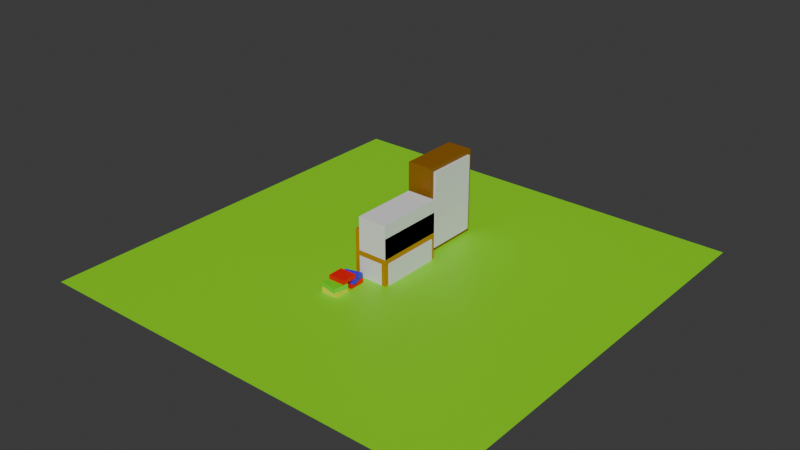 # Source: Researching_Workbench.blend  (saved by Blender 4.2.66; exported with 4.5.12 LTS)
import bpy
from mathutils import Matrix  # noqa: F401  (used for matrix-valued properties, if any)

bpy.ops.wm.read_factory_settings(use_empty=True)
scene = bpy.context.scene
scene.name = 'Scene'

# ---- collections
col_collection = bpy.data.collections.new('Collection'); scene.collection.children.link(col_collection)
col_collection_2 = bpy.data.collections.new('Collection 2'); scene.collection.children.link(col_collection_2)
col_2nd_row = bpy.data.collections.new('2nd Row'); col_collection_2.children.link(col_2nd_row)
col_top_row = bpy.data.collections.new('Top Row'); col_collection_2.children.link(col_top_row)
col_bot_row = bpy.data.collections.new('Bot Row'); col_collection_2.children.link(col_bot_row)
col_desk = bpy.data.collections.new('Desk'); col_collection_2.children.link(col_desk)

# ---- materials (node trees are filled in below, after node groups)
mat_material_005 = bpy.data.materials.new('Material.005')
mat_material_007 = bpy.data.materials.new('Material.007')
mat_material_024 = bpy.data.materials.new('Material.024')
mat_material_016 = bpy.data.materials.new('Material.016')
mat_material_025 = bpy.data.materials.new('Material.025')
mat_material_022 = bpy.data.materials.new('Material.022')
mat_material_021 = bpy.data.materials.new('Material.021')
mat_material_034 = bpy.data.materials.new('Material.034')
mat_material_038 = bpy.data.materials.new('Material.038')
mat_material_010 = bpy.data.materials.new('Material.010')
mat_material_013 = bpy.data.materials.new('Material.013')
mat_material_008 = bpy.data.materials.new('Material.008')
mat_material_012 = bpy.data.materials.new('Material.012')
mat_material_015 = bpy.data.materials.new('Material.015')
mat_material_014 = bpy.data.materials.new('Material.014')
mat_material_018 = bpy.data.materials.new('Material.018')
mat_material_020 = bpy.data.materials.new('Material.020')
mat_material_023 = bpy.data.materials.new('Material.023')
mat_material_047 = bpy.data.materials.new('Material.047')
mat_material_039 = bpy.data.materials.new('Material.039')
mat_material_040 = bpy.data.materials.new('Material.040')
mat_material_035 = bpy.data.materials.new('Material.035')
mat_material_001 = bpy.data.materials.new('Material.001')
mat_material_042 = bpy.data.materials.new('Material.042')
mat_material_045 = bpy.data.materials.new('Material.045')
mat_material_002 = bpy.data.materials.new('Material.002')
mat_material_046 = bpy.data.materials.new('Material.046')

# ---- material node trees
mat_material_005.use_nodes = True; mat_material_005.node_tree.nodes.clear()
_N = mat_material_005.node_tree.nodes; _L = mat_material_005.node_tree.links
n0 = _N.new('ShaderNodeBsdfPrincipled'); n0.name = 'Principled BSDF'; n0.location = (10, 300)
n0.inputs[0].default_value = (0.2637, 0.8006, 0.0, 1.0)
n1 = _N.new('ShaderNodeOutputMaterial'); n1.name = 'Material Output'; n1.location = (300, 300)
_L.new(n0.outputs[0], n1.inputs[0])
n1.is_active_output = True
mat_material_007.use_nodes = True; mat_material_007.node_tree.nodes.clear()
_N = mat_material_007.node_tree.nodes; _L = mat_material_007.node_tree.links
n0 = _N.new('ShaderNodeBsdfPrincipled'); n0.name = 'Principled BSDF'; n0.location = (10, 300)
n0.inputs[0].default_value = (0.2765, 0.1103, 0.0, 1.0)
n1 = _N.new('ShaderNodeOutputMaterial'); n1.name = 'Material Output'; n1.location = (300, 300)
_L.new(n0.outputs[0], n1.inputs[0])
n1.is_active_output = True
mat_material_024.use_nodes = True; mat_material_024.node_tree.nodes.clear()
_N = mat_material_024.node_tree.nodes; _L = mat_material_024.node_tree.links
n0 = _N.new('ShaderNodeBsdfPrincipled'); n0.name = 'Principled BSDF'; n0.location = (10, 300)
n0.inputs[0].default_value = (0.8003, 0.0, 0.0006567, 1.0)
n1 = _N.new('ShaderNodeOutputMaterial'); n1.name = 'Material Output'; n1.location = (300, 300)
_L.new(n0.outputs[0], n1.inputs[0])
n1.is_active_output = True
mat_material_016.use_nodes = True; mat_material_016.node_tree.nodes.clear()
_N = mat_material_016.node_tree.nodes; _L = mat_material_016.node_tree.links
n0 = _N.new('ShaderNodeBsdfPrincipled'); n0.name = 'Principled BSDF'; n0.location = (10, 300)
n0.inputs[0].default_value = (0.1448, 0.8017, 0.0, 1.0)
n1 = _N.new('ShaderNodeOutputMaterial'); n1.name = 'Material Output'; n1.location = (300, 300)
_L.new(n0.outputs[0], n1.inputs[0])
n1.is_active_output = True
mat_material_025.use_nodes = True; mat_material_025.node_tree.nodes.clear()
_N = mat_material_025.node_tree.nodes; _L = mat_material_025.node_tree.links
n0 = _N.new('ShaderNodeBsdfPrincipled'); n0.name = 'Principled BSDF'; n0.location = (10, 300)
n0.inputs[0].default_value = (0.8003, 0.0, 0.0006567, 1.0)
n1 = _N.new('ShaderNodeOutputMaterial'); n1.name = 'Material Output'; n1.location = (300, 300)
_L.new(n0.outputs[0], n1.inputs[0])
n1.is_active_output = True
mat_material_022.use_nodes = True; mat_material_022.node_tree.nodes.clear()
_N = mat_material_022.node_tree.nodes; _L = mat_material_022.node_tree.links
n0 = _N.new('ShaderNodeBsdfPrincipled'); n0.name = 'Principled BSDF'; n0.location = (10, 300)
n0.inputs[0].default_value = (0.8004, 0.7972, 0.0, 1.0)
n1 = _N.new('ShaderNodeOutputMaterial'); n1.name = 'Material Output'; n1.location = (300, 300)
_L.new(n0.outputs[0], n1.inputs[0])
n1.is_active_output = True
mat_material_021.use_nodes = True; mat_material_021.node_tree.nodes.clear()
_N = mat_material_021.node_tree.nodes; _L = mat_material_021.node_tree.links
n0 = _N.new('ShaderNodeBsdfPrincipled'); n0.name = 'Principled BSDF'; n0.location = (10, 300)
n0.inputs[0].default_value = (0.03679, 0.0, 0.8009, 1.0)
n1 = _N.new('ShaderNodeOutputMaterial'); n1.name = 'Material Output'; n1.location = (300, 300)
_L.new(n0.outputs[0], n1.inputs[0])
n1.is_active_output = True
mat_material_034.use_nodes = True; mat_material_034.node_tree.nodes.clear()
_N = mat_material_034.node_tree.nodes; _L = mat_material_034.node_tree.links
n0 = _N.new('ShaderNodeBsdfPrincipled'); n0.name = 'Principled BSDF'; n0.location = (10, 300)
n0.inputs[0].default_value = (0.1448, 0.8017, 0.0, 1.0)
n1 = _N.new('ShaderNodeOutputMaterial'); n1.name = 'Material Output'; n1.location = (300, 300)
_L.new(n0.outputs[0], n1.inputs[0])
n1.is_active_output = True
mat_material_038.use_nodes = True; mat_material_038.node_tree.nodes.clear()
_N = mat_material_038.node_tree.nodes; _L = mat_material_038.node_tree.links
n0 = _N.new('ShaderNodeBsdfPrincipled'); n0.name = 'Principled BSDF'; n0.location = (10, 300)
n0.inputs[0].default_value = (0.8003, 0.0, 0.0006567, 1.0)
n1 = _N.new('ShaderNodeOutputMaterial'); n1.name = 'Material Output'; n1.location = (300, 300)
_L.new(n0.outputs[0], n1.inputs[0])
n1.is_active_output = True
mat_material_010.use_nodes = True; mat_material_010.node_tree.nodes.clear()
_N = mat_material_010.node_tree.nodes; _L = mat_material_010.node_tree.links
n0 = _N.new('ShaderNodeBsdfPrincipled'); n0.name = 'Principled BSDF'; n0.location = (10, 300)
n0.inputs[0].default_value = (0.1448, 0.8017, 0.0, 1.0)
n1 = _N.new('ShaderNodeOutputMaterial'); n1.name = 'Material Output'; n1.location = (300, 300)
_L.new(n0.outputs[0], n1.inputs[0])
n1.is_active_output = True
mat_material_013.use_nodes = True; mat_material_013.node_tree.nodes.clear()
_N = mat_material_013.node_tree.nodes; _L = mat_material_013.node_tree.links
n0 = _N.new('ShaderNodeBsdfPrincipled'); n0.name = 'Principled BSDF'; n0.location = (10, 300)
n0.inputs[0].default_value = (0.8004, 0.7972, 0.0, 1.0)
n1 = _N.new('ShaderNodeOutputMaterial'); n1.name = 'Material Output'; n1.location = (300, 300)
_L.new(n0.outputs[0], n1.inputs[0])
n1.is_active_output = True
mat_material_008.use_nodes = True; mat_material_008.node_tree.nodes.clear()
_N = mat_material_008.node_tree.nodes; _L = mat_material_008.node_tree.links
n0 = _N.new('ShaderNodeBsdfPrincipled'); n0.name = 'Principled BSDF'; n0.location = (10, 300)
n0.inputs[0].default_value = (0.8003, 0.0, 0.0006567, 1.0)
n1 = _N.new('ShaderNodeOutputMaterial'); n1.name = 'Material Output'; n1.location = (300, 300)
_L.new(n0.outputs[0], n1.inputs[0])
n1.is_active_output = True
mat_material_012.use_nodes = True; mat_material_012.node_tree.nodes.clear()
_N = mat_material_012.node_tree.nodes; _L = mat_material_012.node_tree.links
n0 = _N.new('ShaderNodeBsdfPrincipled'); n0.name = 'Principled BSDF'; n0.location = (10, 300)
n0.inputs[0].default_value = (0.03679, 0.0, 0.8009, 1.0)
n1 = _N.new('ShaderNodeOutputMaterial'); n1.name = 'Material Output'; n1.location = (300, 300)
_L.new(n0.outputs[0], n1.inputs[0])
n1.is_active_output = True
mat_material_015.use_nodes = True; mat_material_015.node_tree.nodes.clear()
_N = mat_material_015.node_tree.nodes; _L = mat_material_015.node_tree.links
n0 = _N.new('ShaderNodeBsdfPrincipled'); n0.name = 'Principled BSDF'; n0.location = (10, 300)
n0.inputs[0].default_value = (0.03679, 0.0, 0.8009, 1.0)
n1 = _N.new('ShaderNodeOutputMaterial'); n1.name = 'Material Output'; n1.location = (300, 300)
_L.new(n0.outputs[0], n1.inputs[0])
n1.is_active_output = True
mat_material_014.use_nodes = True; mat_material_014.node_tree.nodes.clear()
_N = mat_material_014.node_tree.nodes; _L = mat_material_014.node_tree.links
n0 = _N.new('ShaderNodeBsdfPrincipled'); n0.name = 'Principled BSDF'; n0.location = (10, 300)
n0.inputs[0].default_value = (0.8004, 0.7972, 0.0, 1.0)
n1 = _N.new('ShaderNodeOutputMaterial'); n1.name = 'Material Output'; n1.location = (300, 300)
_L.new(n0.outputs[0], n1.inputs[0])
n1.is_active_output = True
mat_material_018.use_nodes = True; mat_material_018.node_tree.nodes.clear()
_N = mat_material_018.node_tree.nodes; _L = mat_material_018.node_tree.links
n0 = _N.new('ShaderNodeBsdfPrincipled'); n0.name = 'Principled BSDF'; n0.location = (10, 300)
n0.inputs[0].default_value = (0.8003, 0.0, 0.0006567, 1.0)
n1 = _N.new('ShaderNodeOutputMaterial'); n1.name = 'Material Output'; n1.location = (300, 300)
_L.new(n0.outputs[0], n1.inputs[0])
n1.is_active_output = True
mat_material_020.use_nodes = True; mat_material_020.node_tree.nodes.clear()
_N = mat_material_020.node_tree.nodes; _L = mat_material_020.node_tree.links
n0 = _N.new('ShaderNodeBsdfPrincipled'); n0.name = 'Principled BSDF'; n0.location = (10, 300)
n0.inputs[0].default_value = (0.1448, 0.8017, 0.0, 1.0)
n1 = _N.new('ShaderNodeOutputMaterial'); n1.name = 'Material Output'; n1.location = (300, 300)
_L.new(n0.outputs[0], n1.inputs[0])
n1.is_active_output = True
mat_material_023.use_nodes = True; mat_material_023.node_tree.nodes.clear()
_N = mat_material_023.node_tree.nodes; _L = mat_material_023.node_tree.links
n0 = _N.new('ShaderNodeBsdfPrincipled'); n0.name = 'Principled BSDF'; n0.location = (10, 300)
n0.inputs[0].default_value = (0.8003, 0.0, 0.0006567, 1.0)
n1 = _N.new('ShaderNodeOutputMaterial'); n1.name = 'Material Output'; n1.location = (300, 300)
_L.new(n0.outputs[0], n1.inputs[0])
n1.is_active_output = True
mat_material_047.use_nodes = True; mat_material_047.node_tree.nodes.clear()
_N = mat_material_047.node_tree.nodes; _L = mat_material_047.node_tree.links
n0 = _N.new('ShaderNodeBsdfPrincipled'); n0.name = 'Principled BSDF'; n0.location = (10, 300)
n0.inputs[0].default_value = (0.505, 0.2353, 0.0, 1.0)
n1 = _N.new('ShaderNodeOutputMaterial'); n1.name = 'Material Output'; n1.location = (300, 300)
_L.new(n0.outputs[0], n1.inputs[0])
n1.is_active_output = True
mat_material_039.use_nodes = True; mat_material_039.node_tree.nodes.clear()
_N = mat_material_039.node_tree.nodes; _L = mat_material_039.node_tree.links
n0 = _N.new('ShaderNodeBsdfPrincipled'); n0.name = 'Principled BSDF'; n0.location = (10, 300)
n0.inputs[0].default_value = (0.0, 0.4311, 0.8007, 1.0)
n1 = _N.new('ShaderNodeOutputMaterial'); n1.name = 'Material Output'; n1.location = (300, 300)
_L.new(n0.outputs[0], n1.inputs[0])
n1.is_active_output = True
mat_material_040.use_nodes = True; mat_material_040.node_tree.nodes.clear()
_N = mat_material_040.node_tree.nodes; _L = mat_material_040.node_tree.links
n0 = _N.new('ShaderNodeBsdfPrincipled'); n0.name = 'Principled BSDF'; n0.location = (10, 300)
n0.inputs[0].default_value = (0.03679, 0.0, 0.8009, 1.0)
n1 = _N.new('ShaderNodeOutputMaterial'); n1.name = 'Material Output'; n1.location = (300, 300)
_L.new(n0.outputs[0], n1.inputs[0])
n1.is_active_output = True
mat_material_035.use_nodes = True; mat_material_035.node_tree.nodes.clear()
_N = mat_material_035.node_tree.nodes; _L = mat_material_035.node_tree.links
n0 = _N.new('ShaderNodeBsdfPrincipled'); n0.name = 'Principled BSDF'; n0.location = (10, 300)
n0.inputs[0].default_value = (0.8003, 0.0, 0.0006567, 1.0)
n1 = _N.new('ShaderNodeOutputMaterial'); n1.name = 'Material Output'; n1.location = (300, 300)
_L.new(n0.outputs[0], n1.inputs[0])
n1.is_active_output = True
mat_material_001.use_nodes = True; mat_material_001.node_tree.nodes.clear()
_N = mat_material_001.node_tree.nodes; _L = mat_material_001.node_tree.links
n0 = _N.new('ShaderNodeBsdfPrincipled'); n0.name = 'Principled BSDF'; n0.location = (10, 300)
n0.inputs[0].default_value = (0.03666, 0.01898, 0.00858, 1.0)
n1 = _N.new('ShaderNodeOutputMaterial'); n1.name = 'Material Output'; n1.location = (300, 300)
_L.new(n0.outputs[0], n1.inputs[0])
n1.is_active_output = True
mat_material_042.use_nodes = True; mat_material_042.node_tree.nodes.clear()
_N = mat_material_042.node_tree.nodes; _L = mat_material_042.node_tree.links
n0 = _N.new('ShaderNodeBsdfPrincipled'); n0.name = 'Principled BSDF'; n0.location = (10, 300)
n0.inputs[0].default_value = (0.2765, 0.1103, 0.0, 1.0)
n1 = _N.new('ShaderNodeOutputMaterial'); n1.name = 'Material Output'; n1.location = (300, 300)
_L.new(n0.outputs[0], n1.inputs[0])
n1.is_active_output = True
mat_material_045.use_nodes = True; mat_material_045.node_tree.nodes.clear()
_N = mat_material_045.node_tree.nodes; _L = mat_material_045.node_tree.links
n0 = _N.new('ShaderNodeBsdfPrincipled'); n0.name = 'Principled BSDF'; n0.location = (10, 300)
n0.inputs[0].default_value = (0.03666, 0.01898, 0.00858, 1.0)
n1 = _N.new('ShaderNodeOutputMaterial'); n1.name = 'Material Output'; n1.location = (300, 300)
_L.new(n0.outputs[0], n1.inputs[0])
n1.is_active_output = True
mat_material_002.use_nodes = True; mat_material_002.node_tree.nodes.clear()
_N = mat_material_002.node_tree.nodes; _L = mat_material_002.node_tree.links
n0 = _N.new('ShaderNodeBsdfPrincipled'); n0.name = 'Principled BSDF'; n0.location = (10, 300)
n0.inputs[0].default_value = (0.8013, 0.7397, 0.4018, 1.0)
n1 = _N.new('ShaderNodeOutputMaterial'); n1.name = 'Material Output'; n1.location = (300, 300)
_L.new(n0.outputs[0], n1.inputs[0])
n1.is_active_output = True
mat_material_046.use_nodes = True; mat_material_046.node_tree.nodes.clear()
_N = mat_material_046.node_tree.nodes; _L = mat_material_046.node_tree.links
n0 = _N.new('ShaderNodeBsdfPrincipled'); n0.name = 'Principled BSDF'; n0.location = (10, 300)
n0.inputs[0].default_value = (0.03666, 0.01898, 0.00858, 1.0)
n1 = _N.new('ShaderNodeOutputMaterial'); n1.name = 'Material Output'; n1.location = (300, 300)
_L.new(n0.outputs[0], n1.inputs[0])
n1.is_active_output = True

# ---- world
world_world = bpy.data.worlds.new('World'); scene.world = world_world
world_world.use_nodes = True; world_world.node_tree.nodes.clear()
_N = world_world.node_tree.nodes; _L = world_world.node_tree.links
n0 = _N.new('ShaderNodeOutputWorld'); n0.name = 'World Output'; n0.location = (300, 300)
n1 = _N.new('ShaderNodeBackground'); n1.name = 'Background'; n1.location = (10, 300)
n1.inputs[0].default_value = (0.05088, 0.05088, 0.05088, 1.0)
_L.new(n1.outputs[0], n0.inputs[0])
n0.is_active_output = True
world_world.color = (0.05088, 0.05088, 0.05088)
world_world.sun_shadow_jitter_overblur = 0.0

# ---- meshes
me_plane = bpy.data.meshes.new('Plane')
me_plane.from_pydata([(-1.0, -1.0, 0.0), (1.0, -1.0, 0.0), (-1.0, 1.0, 0.0), (1.0, 1.0, 0.0)], [], [(0, 1, 3, 2)])
_uv = me_plane.uv_layers.new(name='UVMap')
_uv.uv.foreach_set('vector', [0.0, 0.0, 1.0, 0.0, 1.0, 1.0, 0.0, 1.0])
me_plane.materials.append(mat_material_005)
me_plane.update()
me_cube_005 = bpy.data.meshes.new('Cube.005')
me_cube_005.from_pydata([(-1.0, -1.0, -1.0), (-1.0, -1.0, 1.0), (-1.0, 1.0, -1.0), (-1.0, 1.0, 1.0), (1.0, -1.0, -1.0), (1.0, -1.0, 1.0), (1.0, 1.0, -1.0), (1.0, 1.0, 1.0)], [], [(0, 1, 3, 2), (2, 3, 7, 6), (6, 7, 5, 4), (4, 5, 1, 0), (2, 6, 4, 0), (7, 3, 1, 5)])
_uv = me_cube_005.uv_layers.new(name='UVMap')
_uv.uv.foreach_set('vector', [0.375, 0.0, 0.625, 0.0, 0.625, 0.25, 0.375, 0.25, 0.375, 0.25, 0.625, 0.25, 0.625, 0.5, 0.375, 0.5, 0.375, 0.5, 0.625, 0.5, 0.625, 0.75, 0.375, 0.75, 0.375, 0.75, 0.625, 0.75, 0.625, 1.0, 0.375, 1.0, 0.125, 0.5, 0.375, 0.5, 0.375, 0.75, 0.125, 0.75, 0.625, 0.5, 0.875, 0.5, 0.875, 0.75, 0.625, 0.75])
me_cube_005.materials.append(mat_material_007)
me_cube_005.update()
me_cube_011 = bpy.data.meshes.new('Cube.011')
me_cube_011.from_pydata([(-1.0, -1.0, -1.0), (-1.0, -1.0, 1.0), (-1.0, 1.0, -1.0), (-1.0, 1.0, 1.0), (1.0, -1.0, -1.0), (1.0, -1.0, 1.0), (1.0, 1.0, -1.0), (1.0, 1.0, 1.0)], [], [(0, 1, 3, 2), (2, 3, 7, 6), (6, 7, 5, 4), (4, 5, 1, 0), (2, 6, 4, 0), (7, 3, 1, 5)])
_uv = me_cube_011.uv_layers.new(name='UVMap')
_uv.uv.foreach_set('vector', [0.375, 0.0, 0.625, 0.0, 0.625, 0.25, 0.375, 0.25, 0.375, 0.25, 0.625, 0.25, 0.625, 0.5, 0.375, 0.5, 0.375, 0.5, 0.625, 0.5, 0.625, 0.75, 0.375, 0.75, 0.375, 0.75, 0.625, 0.75, 0.625, 1.0, 0.375, 1.0, 0.125, 0.5, 0.375, 0.5, 0.375, 0.75, 0.125, 0.75, 0.625, 0.5, 0.875, 0.5, 0.875, 0.75, 0.625, 0.75])
me_cube_011.update()
me_cube_016 = bpy.data.meshes.new('Cube.016')
me_cube_016.from_pydata([(-1.0, -1.0, -1.0), (-1.0, -1.0, 1.0), (-1.0, 1.0, -1.0), (-1.0, 1.0, 1.0), (1.0, -1.0, -1.0), (1.0, -1.0, 1.0), (1.0, 1.0, -1.0), (1.0, 1.0, 1.0)], [], [(0, 1, 3, 2), (2, 3, 7, 6), (6, 7, 5, 4), (4, 5, 1, 0), (2, 6, 4, 0), (7, 3, 1, 5)])
_uv = me_cube_016.uv_layers.new(name='UVMap')
_uv.uv.foreach_set('vector', [0.375, 0.0, 0.625, 0.0, 0.625, 0.25, 0.375, 0.25, 0.375, 0.25, 0.625, 0.25, 0.625, 0.5, 0.375, 0.5, 0.375, 0.5, 0.625, 0.5, 0.625, 0.75, 0.375, 0.75, 0.375, 0.75, 0.625, 0.75, 0.625, 1.0, 0.375, 1.0, 0.125, 0.5, 0.375, 0.5, 0.375, 0.75, 0.125, 0.75, 0.625, 0.5, 0.875, 0.5, 0.875, 0.75, 0.625, 0.75])
me_cube_016.materials.append(mat_material_007)
me_cube_016.update()
me_cube_068 = bpy.data.meshes.new('Cube.068')
me_cube_068.from_pydata([(-1.0, -1.0, -1.0), (-1.0, -1.0, 1.0), (-1.0, 1.0, -1.0), (-1.0, 1.0, 1.0), (1.0, -1.0, -1.0), (1.0, -1.0, 1.0), (1.0, 1.0, -1.0), (1.0, 1.0, 1.0)], [], [(0, 1, 3, 2), (2, 3, 7, 6), (6, 7, 5, 4), (4, 5, 1, 0), (2, 6, 4, 0), (7, 3, 1, 5)])
_uv = me_cube_068.uv_layers.new(name='UVMap')
_uv.uv.foreach_set('vector', [0.375, 0.0, 0.625, 0.0, 0.625, 0.25, 0.375, 0.25, 0.375, 0.25, 0.625, 0.25, 0.625, 0.5, 0.375, 0.5, 0.375, 0.5, 0.625, 0.5, 0.625, 0.75, 0.375, 0.75, 0.375, 0.75, 0.625, 0.75, 0.625, 1.0, 0.375, 1.0, 0.125, 0.5, 0.375, 0.5, 0.375, 0.75, 0.125, 0.75, 0.625, 0.5, 0.875, 0.5, 0.875, 0.75, 0.625, 0.75])
me_cube_068.materials.append(mat_material_024)
me_cube_068.update()
me_cube_069 = bpy.data.meshes.new('Cube.069')
me_cube_069.from_pydata([(-1.0, -1.0, -1.0), (-1.0, -1.0, 1.0), (-1.0, 1.0, -1.0), (-1.0, 1.0, 1.0), (1.0, -1.0, -1.0), (1.0, -1.0, 1.0), (1.0, 1.0, -1.0), (1.0, 1.0, 1.0)], [], [(0, 1, 3, 2), (2, 3, 7, 6), (6, 7, 5, 4), (4, 5, 1, 0), (2, 6, 4, 0), (7, 3, 1, 5)])
_uv = me_cube_069.uv_layers.new(name='UVMap')
_uv.uv.foreach_set('vector', [0.375, 0.0, 0.625, 0.0, 0.625, 0.25, 0.375, 0.25, 0.375, 0.25, 0.625, 0.25, 0.625, 0.5, 0.375, 0.5, 0.375, 0.5, 0.625, 0.5, 0.625, 0.75, 0.375, 0.75, 0.375, 0.75, 0.625, 0.75, 0.625, 1.0, 0.375, 1.0, 0.125, 0.5, 0.375, 0.5, 0.375, 0.75, 0.125, 0.75, 0.625, 0.5, 0.875, 0.5, 0.875, 0.75, 0.625, 0.75])
me_cube_069.materials.append(mat_material_016)
me_cube_069.update()
me_cube_082 = bpy.data.meshes.new('Cube.082')
me_cube_082.from_pydata([(-1.0, -1.0, -1.0), (-1.0, -1.0, 1.0), (-1.0, 1.0, -1.0), (-1.0, 1.0, 1.0), (1.0, -1.0, -1.0), (1.0, -1.0, 1.0), (1.0, 1.0, -1.0), (1.0, 1.0, 1.0)], [], [(0, 1, 3, 2), (2, 3, 7, 6), (6, 7, 5, 4), (4, 5, 1, 0), (2, 6, 4, 0), (7, 3, 1, 5)])
_uv = me_cube_082.uv_layers.new(name='UVMap')
_uv.uv.foreach_set('vector', [0.375, 0.0, 0.625, 0.0, 0.625, 0.25, 0.375, 0.25, 0.375, 0.25, 0.625, 0.25, 0.625, 0.5, 0.375, 0.5, 0.375, 0.5, 0.625, 0.5, 0.625, 0.75, 0.375, 0.75, 0.375, 0.75, 0.625, 0.75, 0.625, 1.0, 0.375, 1.0, 0.125, 0.5, 0.375, 0.5, 0.375, 0.75, 0.125, 0.75, 0.625, 0.5, 0.875, 0.5, 0.875, 0.75, 0.625, 0.75])
me_cube_082.materials.append(mat_material_025)
me_cube_082.update()
me_cube_083 = bpy.data.meshes.new('Cube.083')
me_cube_083.from_pydata([(-1.0, -1.0, -1.0), (-1.0, -1.0, 1.0), (-1.0, 1.0, -1.0), (-1.0, 1.0, 1.0), (1.0, -1.0, -1.0), (1.0, -1.0, 1.0), (1.0, 1.0, -1.0), (1.0, 1.0, 1.0)], [], [(0, 1, 3, 2), (2, 3, 7, 6), (6, 7, 5, 4), (4, 5, 1, 0), (2, 6, 4, 0), (7, 3, 1, 5)])
_uv = me_cube_083.uv_layers.new(name='UVMap')
_uv.uv.foreach_set('vector', [0.375, 0.0, 0.625, 0.0, 0.625, 0.25, 0.375, 0.25, 0.375, 0.25, 0.625, 0.25, 0.625, 0.5, 0.375, 0.5, 0.375, 0.5, 0.625, 0.5, 0.625, 0.75, 0.375, 0.75, 0.375, 0.75, 0.625, 0.75, 0.625, 1.0, 0.375, 1.0, 0.125, 0.5, 0.375, 0.5, 0.375, 0.75, 0.125, 0.75, 0.625, 0.5, 0.875, 0.5, 0.875, 0.75, 0.625, 0.75])
me_cube_083.materials.append(mat_material_022)
me_cube_083.update()
me_cube_084 = bpy.data.meshes.new('Cube.084')
me_cube_084.from_pydata([(-1.0, -1.0, -1.0), (-1.0, -1.0, 1.0), (-1.0, 1.0, -1.0), (-1.0, 1.0, 1.0), (1.0, -1.0, -1.0), (1.0, -1.0, 1.0), (1.0, 1.0, -1.0), (1.0, 1.0, 1.0)], [], [(0, 1, 3, 2), (2, 3, 7, 6), (6, 7, 5, 4), (4, 5, 1, 0), (2, 6, 4, 0), (7, 3, 1, 5)])
_uv = me_cube_084.uv_layers.new(name='UVMap')
_uv.uv.foreach_set('vector', [0.375, 0.0, 0.625, 0.0, 0.625, 0.25, 0.375, 0.25, 0.375, 0.25, 0.625, 0.25, 0.625, 0.5, 0.375, 0.5, 0.375, 0.5, 0.625, 0.5, 0.625, 0.75, 0.375, 0.75, 0.375, 0.75, 0.625, 0.75, 0.625, 1.0, 0.375, 1.0, 0.125, 0.5, 0.375, 0.5, 0.375, 0.75, 0.125, 0.75, 0.625, 0.5, 0.875, 0.5, 0.875, 0.75, 0.625, 0.75])
me_cube_084.materials.append(mat_material_021)
me_cube_084.update()
me_cube_085 = bpy.data.meshes.new('Cube.085')
me_cube_085.from_pydata([(-1.0, -1.0, -1.0), (-1.0, -1.0, 1.0), (-1.0, 1.0, -1.0), (-1.0, 1.0, 1.0), (1.0, -1.0, -1.0), (1.0, -1.0, 1.0), (1.0, 1.0, -1.0), (1.0, 1.0, 1.0)], [], [(0, 1, 3, 2), (2, 3, 7, 6), (6, 7, 5, 4), (4, 5, 1, 0), (2, 6, 4, 0), (7, 3, 1, 5)])
_uv = me_cube_085.uv_layers.new(name='UVMap')
_uv.uv.foreach_set('vector', [0.375, 0.0, 0.625, 0.0, 0.625, 0.25, 0.375, 0.25, 0.375, 0.25, 0.625, 0.25, 0.625, 0.5, 0.375, 0.5, 0.375, 0.5, 0.625, 0.5, 0.625, 0.75, 0.375, 0.75, 0.375, 0.75, 0.625, 0.75, 0.625, 1.0, 0.375, 1.0, 0.125, 0.5, 0.375, 0.5, 0.375, 0.75, 0.125, 0.75, 0.625, 0.5, 0.875, 0.5, 0.875, 0.75, 0.625, 0.75])
me_cube_085.materials.append(mat_material_034)
me_cube_085.update()
me_cube_086 = bpy.data.meshes.new('Cube.086')
me_cube_086.from_pydata([(-1.0, -1.0, -1.0), (-1.0, -1.0, 1.0), (-1.0, 1.0, -1.0), (-1.0, 1.0, 1.0), (1.0, -1.0, -1.0), (1.0, -1.0, 1.0), (1.0, 1.0, -1.0), (1.0, 1.0, 1.0)], [], [(0, 1, 3, 2), (2, 3, 7, 6), (6, 7, 5, 4), (4, 5, 1, 0), (2, 6, 4, 0), (7, 3, 1, 5)])
_uv = me_cube_086.uv_layers.new(name='UVMap')
_uv.uv.foreach_set('vector', [0.375, 0.0, 0.625, 0.0, 0.625, 0.25, 0.375, 0.25, 0.375, 0.25, 0.625, 0.25, 0.625, 0.5, 0.375, 0.5, 0.375, 0.5, 0.625, 0.5, 0.625, 0.75, 0.375, 0.75, 0.375, 0.75, 0.625, 0.75, 0.625, 1.0, 0.375, 1.0, 0.125, 0.5, 0.375, 0.5, 0.375, 0.75, 0.125, 0.75, 0.625, 0.5, 0.875, 0.5, 0.875, 0.75, 0.625, 0.75])
me_cube_086.materials.append(mat_material_038)
me_cube_086.update()
me_cube_053 = bpy.data.meshes.new('Cube.053')
me_cube_053.from_pydata([(-1.0, -1.0, -1.0), (-1.0, -1.0, 1.0), (-1.0, 1.0, -1.0), (-1.0, 1.0, 1.0), (1.0, -1.0, -1.0), (1.0, -1.0, 1.0), (1.0, 1.0, -1.0), (1.0, 1.0, 1.0)], [], [(0, 1, 3, 2), (2, 3, 7, 6), (6, 7, 5, 4), (4, 5, 1, 0), (2, 6, 4, 0), (7, 3, 1, 5)])
_uv = me_cube_053.uv_layers.new(name='UVMap')
_uv.uv.foreach_set('vector', [0.375, 0.0, 0.625, 0.0, 0.625, 0.25, 0.375, 0.25, 0.375, 0.25, 0.625, 0.25, 0.625, 0.5, 0.375, 0.5, 0.375, 0.5, 0.625, 0.5, 0.625, 0.75, 0.375, 0.75, 0.375, 0.75, 0.625, 0.75, 0.625, 1.0, 0.375, 1.0, 0.125, 0.5, 0.375, 0.5, 0.375, 0.75, 0.125, 0.75, 0.625, 0.5, 0.875, 0.5, 0.875, 0.75, 0.625, 0.75])
me_cube_053.materials.append(mat_material_010)
me_cube_053.update()
me_cube_055 = bpy.data.meshes.new('Cube.055')
me_cube_055.from_pydata([(-1.0, -1.0, -1.0), (-1.0, -1.0, 1.0), (-1.0, 1.0, -1.0), (-1.0, 1.0, 1.0), (1.0, -1.0, -1.0), (1.0, -1.0, 1.0), (1.0, 1.0, -1.0), (1.0, 1.0, 1.0)], [], [(0, 1, 3, 2), (2, 3, 7, 6), (6, 7, 5, 4), (4, 5, 1, 0), (2, 6, 4, 0), (7, 3, 1, 5)])
_uv = me_cube_055.uv_layers.new(name='UVMap')
_uv.uv.foreach_set('vector', [0.375, 0.0, 0.625, 0.0, 0.625, 0.25, 0.375, 0.25, 0.375, 0.25, 0.625, 0.25, 0.625, 0.5, 0.375, 0.5, 0.375, 0.5, 0.625, 0.5, 0.625, 0.75, 0.375, 0.75, 0.375, 0.75, 0.625, 0.75, 0.625, 1.0, 0.375, 1.0, 0.125, 0.5, 0.375, 0.5, 0.375, 0.75, 0.125, 0.75, 0.625, 0.5, 0.875, 0.5, 0.875, 0.75, 0.625, 0.75])
me_cube_055.materials.append(mat_material_013)
me_cube_055.update()
me_cube_056 = bpy.data.meshes.new('Cube.056')
me_cube_056.from_pydata([(-1.0, -1.0, -1.0), (-1.0, -1.0, 1.0), (-1.0, 1.0, -1.0), (-1.0, 1.0, 1.0), (1.0, -1.0, -1.0), (1.0, -1.0, 1.0), (1.0, 1.0, -1.0), (1.0, 1.0, 1.0)], [], [(0, 1, 3, 2), (2, 3, 7, 6), (6, 7, 5, 4), (4, 5, 1, 0), (2, 6, 4, 0), (7, 3, 1, 5)])
_uv = me_cube_056.uv_layers.new(name='UVMap')
_uv.uv.foreach_set('vector', [0.375, 0.0, 0.625, 0.0, 0.625, 0.25, 0.375, 0.25, 0.375, 0.25, 0.625, 0.25, 0.625, 0.5, 0.375, 0.5, 0.375, 0.5, 0.625, 0.5, 0.625, 0.75, 0.375, 0.75, 0.375, 0.75, 0.625, 0.75, 0.625, 1.0, 0.375, 1.0, 0.125, 0.5, 0.375, 0.5, 0.375, 0.75, 0.125, 0.75, 0.625, 0.5, 0.875, 0.5, 0.875, 0.75, 0.625, 0.75])
me_cube_056.materials.append(mat_material_008)
me_cube_056.update()
me_cube_057 = bpy.data.meshes.new('Cube.057')
me_cube_057.from_pydata([(-1.0, -1.0, -1.0), (-1.0, -1.0, 1.0), (-1.0, 1.0, -1.0), (-1.0, 1.0, 1.0), (1.0, -1.0, -1.0), (1.0, -1.0, 1.0), (1.0, 1.0, -1.0), (1.0, 1.0, 1.0)], [], [(0, 1, 3, 2), (2, 3, 7, 6), (6, 7, 5, 4), (4, 5, 1, 0), (2, 6, 4, 0), (7, 3, 1, 5)])
_uv = me_cube_057.uv_layers.new(name='UVMap')
_uv.uv.foreach_set('vector', [0.375, 0.0, 0.625, 0.0, 0.625, 0.25, 0.375, 0.25, 0.375, 0.25, 0.625, 0.25, 0.625, 0.5, 0.375, 0.5, 0.375, 0.5, 0.625, 0.5, 0.625, 0.75, 0.375, 0.75, 0.375, 0.75, 0.625, 0.75, 0.625, 1.0, 0.375, 1.0, 0.125, 0.5, 0.375, 0.5, 0.375, 0.75, 0.125, 0.75, 0.625, 0.5, 0.875, 0.5, 0.875, 0.75, 0.625, 0.75])
me_cube_057.materials.append(mat_material_012)
me_cube_057.update()
me_cube_061 = bpy.data.meshes.new('Cube.061')
me_cube_061.from_pydata([(-1.0, -1.0, -1.0), (-1.0, -1.0, 1.0), (-1.0, 1.0, -1.0), (-1.0, 1.0, 1.0), (1.0, -1.0, -1.0), (1.0, -1.0, 1.0), (1.0, 1.0, -1.0), (1.0, 1.0, 1.0)], [], [(0, 1, 3, 2), (2, 3, 7, 6), (6, 7, 5, 4), (4, 5, 1, 0), (2, 6, 4, 0), (7, 3, 1, 5)])
_uv = me_cube_061.uv_layers.new(name='UVMap')
_uv.uv.foreach_set('vector', [0.375, 0.0, 0.625, 0.0, 0.625, 0.25, 0.375, 0.25, 0.375, 0.25, 0.625, 0.25, 0.625, 0.5, 0.375, 0.5, 0.375, 0.5, 0.625, 0.5, 0.625, 0.75, 0.375, 0.75, 0.375, 0.75, 0.625, 0.75, 0.625, 1.0, 0.375, 1.0, 0.125, 0.5, 0.375, 0.5, 0.375, 0.75, 0.125, 0.75, 0.625, 0.5, 0.875, 0.5, 0.875, 0.75, 0.625, 0.75])
me_cube_061.materials.append(mat_material_016)
me_cube_061.update()
me_cube_060 = bpy.data.meshes.new('Cube.060')
me_cube_060.from_pydata([(-1.0, -1.0, -1.0), (-1.0, -1.0, 1.0), (-1.0, 1.0, -1.0), (-1.0, 1.0, 1.0), (1.0, -1.0, -1.0), (1.0, -1.0, 1.0), (1.0, 1.0, -1.0), (1.0, 1.0, 1.0)], [], [(0, 1, 3, 2), (2, 3, 7, 6), (6, 7, 5, 4), (4, 5, 1, 0), (2, 6, 4, 0), (7, 3, 1, 5)])
_uv = me_cube_060.uv_layers.new(name='UVMap')
_uv.uv.foreach_set('vector', [0.375, 0.0, 0.625, 0.0, 0.625, 0.25, 0.375, 0.25, 0.375, 0.25, 0.625, 0.25, 0.625, 0.5, 0.375, 0.5, 0.375, 0.5, 0.625, 0.5, 0.625, 0.75, 0.375, 0.75, 0.375, 0.75, 0.625, 0.75, 0.625, 1.0, 0.375, 1.0, 0.125, 0.5, 0.375, 0.5, 0.375, 0.75, 0.125, 0.75, 0.625, 0.5, 0.875, 0.5, 0.875, 0.75, 0.625, 0.75])
me_cube_060.materials.append(mat_material_015)
me_cube_060.update()
me_cube_059 = bpy.data.meshes.new('Cube.059')
me_cube_059.from_pydata([(-1.0, -1.0, -1.0), (-1.0, -1.0, 1.0), (-1.0, 1.0, -1.0), (-1.0, 1.0, 1.0), (1.0, -1.0, -1.0), (1.0, -1.0, 1.0), (1.0, 1.0, -1.0), (1.0, 1.0, 1.0)], [], [(0, 1, 3, 2), (2, 3, 7, 6), (6, 7, 5, 4), (4, 5, 1, 0), (2, 6, 4, 0), (7, 3, 1, 5)])
_uv = me_cube_059.uv_layers.new(name='UVMap')
_uv.uv.foreach_set('vector', [0.375, 0.0, 0.625, 0.0, 0.625, 0.25, 0.375, 0.25, 0.375, 0.25, 0.625, 0.25, 0.625, 0.5, 0.375, 0.5, 0.375, 0.5, 0.625, 0.5, 0.625, 0.75, 0.375, 0.75, 0.375, 0.75, 0.625, 0.75, 0.625, 1.0, 0.375, 1.0, 0.125, 0.5, 0.375, 0.5, 0.375, 0.75, 0.125, 0.75, 0.625, 0.5, 0.875, 0.5, 0.875, 0.75, 0.625, 0.75])
me_cube_059.materials.append(mat_material_014)
me_cube_059.update()
me_cube_058 = bpy.data.meshes.new('Cube.058')
me_cube_058.from_pydata([(-1.0, -1.0, -1.0), (-1.0, -1.0, 1.0), (-1.0, 1.0, -1.0), (-1.0, 1.0, 1.0), (1.0, -1.0, -1.0), (1.0, -1.0, 1.0), (1.0, 1.0, -1.0), (1.0, 1.0, 1.0)], [], [(0, 1, 3, 2), (2, 3, 7, 6), (6, 7, 5, 4), (4, 5, 1, 0), (2, 6, 4, 0), (7, 3, 1, 5)])
_uv = me_cube_058.uv_layers.new(name='UVMap')
_uv.uv.foreach_set('vector', [0.375, 0.0, 0.625, 0.0, 0.625, 0.25, 0.375, 0.25, 0.375, 0.25, 0.625, 0.25, 0.625, 0.5, 0.375, 0.5, 0.375, 0.5, 0.625, 0.5, 0.625, 0.75, 0.375, 0.75, 0.375, 0.75, 0.625, 0.75, 0.625, 1.0, 0.375, 1.0, 0.125, 0.5, 0.375, 0.5, 0.375, 0.75, 0.125, 0.75, 0.625, 0.5, 0.875, 0.5, 0.875, 0.75, 0.625, 0.75])
me_cube_058.materials.append(mat_material_008)
me_cube_058.update()
me_cube_062 = bpy.data.meshes.new('Cube.062')
me_cube_062.from_pydata([(-1.0, -1.0, -1.0), (-1.0, -1.0, 1.0), (-1.0, 1.0, -1.0), (-1.0, 1.0, 1.0), (1.0, -1.0, -1.0), (1.0, -1.0, 1.0), (1.0, 1.0, -1.0), (1.0, 1.0, 1.0)], [], [(0, 1, 3, 2), (2, 3, 7, 6), (6, 7, 5, 4), (4, 5, 1, 0), (2, 6, 4, 0), (7, 3, 1, 5)])
_uv = me_cube_062.uv_layers.new(name='UVMap')
_uv.uv.foreach_set('vector', [0.375, 0.0, 0.625, 0.0, 0.625, 0.25, 0.375, 0.25, 0.375, 0.25, 0.625, 0.25, 0.625, 0.5, 0.375, 0.5, 0.375, 0.5, 0.625, 0.5, 0.625, 0.75, 0.375, 0.75, 0.375, 0.75, 0.625, 0.75, 0.625, 1.0, 0.375, 1.0, 0.125, 0.5, 0.375, 0.5, 0.375, 0.75, 0.125, 0.75, 0.625, 0.5, 0.875, 0.5, 0.875, 0.75, 0.625, 0.75])
me_cube_062.materials.append(mat_material_018)
me_cube_062.update()
me_cube_064 = bpy.data.meshes.new('Cube.064')
me_cube_064.from_pydata([(-1.0, -1.0, -1.0), (-1.0, -1.0, 1.0), (-1.0, 1.0, -1.0), (-1.0, 1.0, 1.0), (1.0, -1.0, -1.0), (1.0, -1.0, 1.0), (1.0, 1.0, -1.0), (1.0, 1.0, 1.0)], [], [(0, 1, 3, 2), (2, 3, 7, 6), (6, 7, 5, 4), (4, 5, 1, 0), (2, 6, 4, 0), (7, 3, 1, 5)])
_uv = me_cube_064.uv_layers.new(name='UVMap')
_uv.uv.foreach_set('vector', [0.375, 0.0, 0.625, 0.0, 0.625, 0.25, 0.375, 0.25, 0.375, 0.25, 0.625, 0.25, 0.625, 0.5, 0.375, 0.5, 0.375, 0.5, 0.625, 0.5, 0.625, 0.75, 0.375, 0.75, 0.375, 0.75, 0.625, 0.75, 0.625, 1.0, 0.375, 1.0, 0.125, 0.5, 0.375, 0.5, 0.375, 0.75, 0.125, 0.75, 0.625, 0.5, 0.875, 0.5, 0.875, 0.75, 0.625, 0.75])
me_cube_064.materials.append(mat_material_020)
me_cube_064.update()
me_cube_065 = bpy.data.meshes.new('Cube.065')
me_cube_065.from_pydata([(-1.0, -1.0, -1.0), (-1.0, -1.0, 1.0), (-1.0, 1.0, -1.0), (-1.0, 1.0, 1.0), (1.0, -1.0, -1.0), (1.0, -1.0, 1.0), (1.0, 1.0, -1.0), (1.0, 1.0, 1.0)], [], [(0, 1, 3, 2), (2, 3, 7, 6), (6, 7, 5, 4), (4, 5, 1, 0), (2, 6, 4, 0), (7, 3, 1, 5)])
_uv = me_cube_065.uv_layers.new(name='UVMap')
_uv.uv.foreach_set('vector', [0.375, 0.0, 0.625, 0.0, 0.625, 0.25, 0.375, 0.25, 0.375, 0.25, 0.625, 0.25, 0.625, 0.5, 0.375, 0.5, 0.375, 0.5, 0.625, 0.5, 0.625, 0.75, 0.375, 0.75, 0.375, 0.75, 0.625, 0.75, 0.625, 1.0, 0.375, 1.0, 0.125, 0.5, 0.375, 0.5, 0.375, 0.75, 0.125, 0.75, 0.625, 0.5, 0.875, 0.5, 0.875, 0.75, 0.625, 0.75])
me_cube_065.materials.append(mat_material_023)
me_cube_065.update()
me_cube_066 = bpy.data.meshes.new('Cube.066')
me_cube_066.from_pydata([(-1.0, -1.0, -1.0), (-1.0, -1.0, 1.0), (-1.0, 1.0, -1.0), (-1.0, 1.0, 1.0), (1.0, -1.0, -1.0), (1.0, -1.0, 1.0), (1.0, 1.0, -1.0), (1.0, 1.0, 1.0)], [], [(0, 1, 3, 2), (2, 3, 7, 6), (6, 7, 5, 4), (4, 5, 1, 0), (2, 6, 4, 0), (7, 3, 1, 5)])
_uv = me_cube_066.uv_layers.new(name='UVMap')
_uv.uv.foreach_set('vector', [0.375, 0.0, 0.625, 0.0, 0.625, 0.25, 0.375, 0.25, 0.375, 0.25, 0.625, 0.25, 0.625, 0.5, 0.375, 0.5, 0.375, 0.5, 0.625, 0.5, 0.625, 0.75, 0.375, 0.75, 0.375, 0.75, 0.625, 0.75, 0.625, 1.0, 0.375, 1.0, 0.125, 0.5, 0.375, 0.5, 0.375, 0.75, 0.125, 0.75, 0.625, 0.5, 0.875, 0.5, 0.875, 0.75, 0.625, 0.75])
me_cube_066.materials.append(mat_material_022)
me_cube_066.update()
me_cube_067 = bpy.data.meshes.new('Cube.067')
me_cube_067.from_pydata([(-1.0, -1.0, -1.0), (-1.0, -1.0, 1.0), (-1.0, 1.0, -1.0), (-1.0, 1.0, 1.0), (1.0, -1.0, -1.0), (1.0, -1.0, 1.0), (1.0, 1.0, -1.0), (1.0, 1.0, 1.0)], [], [(0, 1, 3, 2), (2, 3, 7, 6), (6, 7, 5, 4), (4, 5, 1, 0), (2, 6, 4, 0), (7, 3, 1, 5)])
_uv = me_cube_067.uv_layers.new(name='UVMap')
_uv.uv.foreach_set('vector', [0.375, 0.0, 0.625, 0.0, 0.625, 0.25, 0.375, 0.25, 0.375, 0.25, 0.625, 0.25, 0.625, 0.5, 0.375, 0.5, 0.375, 0.5, 0.625, 0.5, 0.625, 0.75, 0.375, 0.75, 0.375, 0.75, 0.625, 0.75, 0.625, 1.0, 0.375, 1.0, 0.125, 0.5, 0.375, 0.5, 0.375, 0.75, 0.125, 0.75, 0.625, 0.5, 0.875, 0.5, 0.875, 0.75, 0.625, 0.75])
me_cube_067.materials.append(mat_material_022)
me_cube_067.update()
me_cube_063 = bpy.data.meshes.new('Cube.063')
me_cube_063.from_pydata([(-1.0, -1.0, -1.0), (-1.0, -1.0, 1.0), (-1.0, 1.0, -1.0), (-1.0, 1.0, 1.0), (1.0, -1.0, -1.0), (1.0, -1.0, 1.0), (1.0, 1.0, -1.0), (1.0, 1.0, 1.0)], [], [(0, 1, 3, 2), (2, 3, 7, 6), (6, 7, 5, 4), (4, 5, 1, 0), (2, 6, 4, 0), (7, 3, 1, 5)])
_uv = me_cube_063.uv_layers.new(name='UVMap')
_uv.uv.foreach_set('vector', [0.375, 0.0, 0.625, 0.0, 0.625, 0.25, 0.375, 0.25, 0.375, 0.25, 0.625, 0.25, 0.625, 0.5, 0.375, 0.5, 0.375, 0.5, 0.625, 0.5, 0.625, 0.75, 0.375, 0.75, 0.375, 0.75, 0.625, 0.75, 0.625, 1.0, 0.375, 1.0, 0.125, 0.5, 0.375, 0.5, 0.375, 0.75, 0.125, 0.75, 0.625, 0.5, 0.875, 0.5, 0.875, 0.75, 0.625, 0.75])
me_cube_063.materials.append(mat_material_015)
me_cube_063.update()
me_cube_087 = bpy.data.meshes.new('Cube.087')
me_cube_087.from_pydata([(-1.0, -1.0, -1.0), (-1.0, -1.0, 1.0), (-1.0, 1.0, -1.0), (-1.0, 1.0, 1.0), (1.0, -1.0, -1.0), (1.0, -1.0, 1.0), (1.0, 1.0, -1.0), (1.0, 1.0, 1.0)], [], [(0, 1, 3, 2), (2, 3, 7, 6), (6, 7, 5, 4), (4, 5, 1, 0), (2, 6, 4, 0), (7, 3, 1, 5)])
_uv = me_cube_087.uv_layers.new(name='UVMap')
_uv.uv.foreach_set('vector', [0.375, 0.0, 0.625, 0.0, 0.625, 0.25, 0.375, 0.25, 0.375, 0.25, 0.625, 0.25, 0.625, 0.5, 0.375, 0.5, 0.375, 0.5, 0.625, 0.5, 0.625, 0.75, 0.375, 0.75, 0.375, 0.75, 0.625, 0.75, 0.625, 1.0, 0.375, 1.0, 0.125, 0.5, 0.375, 0.5, 0.375, 0.75, 0.125, 0.75, 0.625, 0.5, 0.875, 0.5, 0.875, 0.75, 0.625, 0.75])
me_cube_087.materials.append(mat_material_047)
me_cube_087.update()
me_cube_088 = bpy.data.meshes.new('Cube.088')
me_cube_088.from_pydata([(-1.0, -1.0, -1.0), (-1.0, -1.0, 1.0), (-1.0, 1.0, -1.0), (-1.0, 1.0, 1.0), (1.0, -1.0, -1.0), (1.0, -1.0, 1.0), (1.0, 1.0, -1.0), (1.0, 1.0, 1.0)], [], [(0, 1, 3, 2), (2, 3, 7, 6), (6, 7, 5, 4), (4, 5, 1, 0), (2, 6, 4, 0), (7, 3, 1, 5)])
_uv = me_cube_088.uv_layers.new(name='UVMap')
_uv.uv.foreach_set('vector', [0.375, 0.0, 0.625, 0.0, 0.625, 0.25, 0.375, 0.25, 0.375, 0.25, 0.625, 0.25, 0.625, 0.5, 0.375, 0.5, 0.375, 0.5, 0.625, 0.5, 0.625, 0.75, 0.375, 0.75, 0.375, 0.75, 0.625, 0.75, 0.625, 1.0, 0.375, 1.0, 0.125, 0.5, 0.375, 0.5, 0.375, 0.75, 0.125, 0.75, 0.625, 0.5, 0.875, 0.5, 0.875, 0.75, 0.625, 0.75])
me_cube_088.update()
me_cube_089 = bpy.data.meshes.new('Cube.089')
me_cube_089.from_pydata([(-1.0, -1.0, -1.0), (-1.0, -1.0, 1.0), (-1.0, 1.0, -1.0), (-1.0, 1.0, 1.0), (1.0, -1.0, -1.0), (1.0, -1.0, 1.0), (1.0, 1.0, -1.0), (1.0, 1.0, 1.0)], [], [(0, 1, 3, 2), (2, 3, 7, 6), (6, 7, 5, 4), (4, 5, 1, 0), (2, 6, 4, 0), (7, 3, 1, 5)])
_uv = me_cube_089.uv_layers.new(name='UVMap')
_uv.uv.foreach_set('vector', [0.375, 0.0, 0.625, 0.0, 0.625, 0.25, 0.375, 0.25, 0.375, 0.25, 0.625, 0.25, 0.625, 0.5, 0.375, 0.5, 0.375, 0.5, 0.625, 0.5, 0.625, 0.75, 0.375, 0.75, 0.375, 0.75, 0.625, 0.75, 0.625, 1.0, 0.375, 1.0, 0.125, 0.5, 0.375, 0.5, 0.375, 0.75, 0.125, 0.75, 0.625, 0.5, 0.875, 0.5, 0.875, 0.75, 0.625, 0.75])
me_cube_089.update()
me_cube_090 = bpy.data.meshes.new('Cube.090')
me_cube_090.from_pydata([(-1.0, -1.0, -1.0), (-1.0, -1.0, 1.0), (-1.0, 1.0, -1.0), (-1.0, 1.0, 1.0), (1.0, -1.0, -1.0), (1.0, -1.0, 1.0), (1.0, 1.0, -1.0), (1.0, 1.0, 1.0)], [], [(0, 1, 3, 2), (2, 3, 7, 6), (6, 7, 5, 4), (4, 5, 1, 0), (2, 6, 4, 0), (7, 3, 1, 5)])
_uv = me_cube_090.uv_layers.new(name='UVMap')
_uv.uv.foreach_set('vector', [0.375, 0.0, 0.625, 0.0, 0.625, 0.25, 0.375, 0.25, 0.375, 0.25, 0.625, 0.25, 0.625, 0.5, 0.375, 0.5, 0.375, 0.5, 0.625, 0.5, 0.625, 0.75, 0.375, 0.75, 0.375, 0.75, 0.625, 0.75, 0.625, 1.0, 0.375, 1.0, 0.125, 0.5, 0.375, 0.5, 0.375, 0.75, 0.125, 0.75, 0.625, 0.5, 0.875, 0.5, 0.875, 0.75, 0.625, 0.75])
me_cube_090.update()
me_plane_001 = bpy.data.meshes.new('Plane.001')
me_plane_001.from_pydata([(-1.0, -1.0, 0.0), (1.0, -1.0, 0.0), (-1.0, 1.0, 0.0), (1.0, 1.0, 0.0)], [], [(0, 1, 3, 2)])
_uv = me_plane_001.uv_layers.new(name='UVMap')
_uv.uv.foreach_set('vector', [0.0, 0.0, 1.0, 0.0, 1.0, 1.0, 0.0, 1.0])
me_plane_001.materials.append(mat_material_039)
me_plane_001.update()
me_cube_091 = bpy.data.meshes.new('Cube.091')
me_cube_091.from_pydata([(-1.0, -1.0, -1.0), (-1.0, -1.0, 1.0), (-1.0, 1.0, -1.0), (-1.0, 1.0, 1.0), (1.0, -1.0, -1.0), (1.0, -1.0, 1.0), (1.0, 1.0, -1.0), (1.0, 1.0, 1.0)], [], [(0, 1, 3, 2), (2, 3, 7, 6), (6, 7, 5, 4), (4, 5, 1, 0), (2, 6, 4, 0), (7, 3, 1, 5)])
_uv = me_cube_091.uv_layers.new(name='UVMap')
_uv.uv.foreach_set('vector', [0.375, 0.0, 0.625, 0.0, 0.625, 0.25, 0.375, 0.25, 0.375, 0.25, 0.625, 0.25, 0.625, 0.5, 0.375, 0.5, 0.375, 0.5, 0.625, 0.5, 0.625, 0.75, 0.375, 0.75, 0.375, 0.75, 0.625, 0.75, 0.625, 1.0, 0.375, 1.0, 0.125, 0.5, 0.375, 0.5, 0.375, 0.75, 0.125, 0.75, 0.625, 0.5, 0.875, 0.5, 0.875, 0.75, 0.625, 0.75])
me_cube_091.materials.append(mat_material_040)
me_cube_091.update()
me_cube_092 = bpy.data.meshes.new('Cube.092')
me_cube_092.from_pydata([(-1.0, -1.0, -1.0), (-1.0, -1.0, 1.0), (-1.0, 1.0, -1.0), (-1.0, 1.0, 1.0), (1.0, -1.0, -1.0), (1.0, -1.0, 1.0), (1.0, 1.0, -1.0), (1.0, 1.0, 1.0)], [], [(0, 1, 3, 2), (2, 3, 7, 6), (6, 7, 5, 4), (4, 5, 1, 0), (2, 6, 4, 0), (7, 3, 1, 5)])
_uv = me_cube_092.uv_layers.new(name='UVMap')
_uv.uv.foreach_set('vector', [0.375, 0.0, 0.625, 0.0, 0.625, 0.25, 0.375, 0.25, 0.375, 0.25, 0.625, 0.25, 0.625, 0.5, 0.375, 0.5, 0.375, 0.5, 0.625, 0.5, 0.625, 0.75, 0.375, 0.75, 0.375, 0.75, 0.625, 0.75, 0.625, 1.0, 0.375, 1.0, 0.125, 0.5, 0.375, 0.5, 0.375, 0.75, 0.125, 0.75, 0.625, 0.5, 0.875, 0.5, 0.875, 0.75, 0.625, 0.75])
me_cube_092.materials.append(mat_material_035)
me_cube_092.update()
me_cube_093 = bpy.data.meshes.new('Cube.093')
me_cube_093.from_pydata([(-1.0, -1.0, -1.0), (-1.0, -1.0, 1.0), (-1.0, 1.0, -1.0), (-1.0, 1.0, 1.0), (1.0, -1.0, -1.0), (1.0, -1.0, 1.0), (1.0, 1.0, -1.0), (1.0, 1.0, 1.0)], [], [(0, 1, 3, 2), (2, 3, 7, 6), (6, 7, 5, 4), (4, 5, 1, 0), (2, 6, 4, 0), (7, 3, 1, 5)])
_uv = me_cube_093.uv_layers.new(name='UVMap')
_uv.uv.foreach_set('vector', [0.375, 0.0, 0.625, 0.0, 0.625, 0.25, 0.375, 0.25, 0.375, 0.25, 0.625, 0.25, 0.625, 0.5, 0.375, 0.5, 0.375, 0.5, 0.625, 0.5, 0.625, 0.75, 0.375, 0.75, 0.375, 0.75, 0.625, 0.75, 0.625, 1.0, 0.375, 1.0, 0.125, 0.5, 0.375, 0.5, 0.375, 0.75, 0.125, 0.75, 0.625, 0.5, 0.875, 0.5, 0.875, 0.75, 0.625, 0.75])
me_cube_093.materials.append(mat_material_001)
me_cube_093.update()
me_cube_094 = bpy.data.meshes.new('Cube.094')
me_cube_094.from_pydata([(-1.0, -1.0, -1.0), (-1.0, -1.0, 1.0), (-1.0, 1.0, -1.0), (-1.0, 1.0, 1.0), (1.0, -1.0, -1.0), (1.0, -1.0, 1.0), (1.0, 1.0, -1.0), (1.0, 1.0, 1.0)], [], [(0, 1, 3, 2), (2, 3, 7, 6), (6, 7, 5, 4), (4, 5, 1, 0), (2, 6, 4, 0), (7, 3, 1, 5)])
_uv = me_cube_094.uv_layers.new(name='UVMap')
_uv.uv.foreach_set('vector', [0.375, 0.0, 0.625, 0.0, 0.625, 0.25, 0.375, 0.25, 0.375, 0.25, 0.625, 0.25, 0.625, 0.5, 0.375, 0.5, 0.375, 0.5, 0.625, 0.5, 0.625, 0.75, 0.375, 0.75, 0.375, 0.75, 0.625, 0.75, 0.625, 1.0, 0.375, 1.0, 0.125, 0.5, 0.375, 0.5, 0.375, 0.75, 0.125, 0.75, 0.625, 0.5, 0.875, 0.5, 0.875, 0.75, 0.625, 0.75])
me_cube_094.materials.append(mat_material_007)
me_cube_094.update()
me_cube_095 = bpy.data.meshes.new('Cube.095')
me_cube_095.from_pydata([(-1.0, -1.0, -1.0), (-1.0, -1.0, 1.0), (-1.0, 1.0, -1.0), (-1.0, 1.0, 1.0), (1.0, -1.0, -1.0), (1.0, -1.0, 1.0), (1.0, 1.0, -1.0), (1.0, 1.0, 1.0)], [], [(0, 1, 3, 2), (2, 3, 7, 6), (6, 7, 5, 4), (4, 5, 1, 0), (2, 6, 4, 0), (7, 3, 1, 5)])
_uv = me_cube_095.uv_layers.new(name='UVMap')
_uv.uv.foreach_set('vector', [0.375, 0.0, 0.625, 0.0, 0.625, 0.25, 0.375, 0.25, 0.375, 0.25, 0.625, 0.25, 0.625, 0.5, 0.375, 0.5, 0.375, 0.5, 0.625, 0.5, 0.625, 0.75, 0.375, 0.75, 0.375, 0.75, 0.625, 0.75, 0.625, 1.0, 0.375, 1.0, 0.125, 0.5, 0.375, 0.5, 0.375, 0.75, 0.125, 0.75, 0.625, 0.5, 0.875, 0.5, 0.875, 0.75, 0.625, 0.75])
me_cube_095.materials.append(mat_material_042)
me_cube_095.update()
me_cube_096 = bpy.data.meshes.new('Cube.096')
me_cube_096.from_pydata([(-1.0, -1.0, -1.0), (-1.0, -1.0, 1.0), (-1.0, 1.0, -1.0), (-1.0, 1.0, 1.0), (1.0, -1.0, -1.0), (1.0, -1.0, 1.0), (1.0, 1.0, -1.0), (1.0, 1.0, 1.0)], [], [(0, 1, 3, 2), (2, 3, 7, 6), (6, 7, 5, 4), (4, 5, 1, 0), (2, 6, 4, 0), (7, 3, 1, 5)])
_uv = me_cube_096.uv_layers.new(name='UVMap')
_uv.uv.foreach_set('vector', [0.375, 0.0, 0.625, 0.0, 0.625, 0.25, 0.375, 0.25, 0.375, 0.25, 0.625, 0.25, 0.625, 0.5, 0.375, 0.5, 0.375, 0.5, 0.625, 0.5, 0.625, 0.75, 0.375, 0.75, 0.375, 0.75, 0.625, 0.75, 0.625, 1.0, 0.375, 1.0, 0.125, 0.5, 0.375, 0.5, 0.375, 0.75, 0.125, 0.75, 0.625, 0.5, 0.875, 0.5, 0.875, 0.75, 0.625, 0.75])
me_cube_096.materials.append(mat_material_045)
me_cube_096.update()
me_cube_097 = bpy.data.meshes.new('Cube.097')
me_cube_097.from_pydata([(-1.0, -1.0, -1.0), (-1.0, -1.0, 1.0), (-1.0, 1.0, 1.0), (1.0, -1.0, -1.0), (1.0, -1.0, 1.0), (1.0, 1.0, 1.0), (-1.0, 1.0, 0.6823), (-1.0, -0.6823, -1.0), (1.0, -0.6823, -1.0), (1.0, 1.0, 0.6823)], [], [(6, 2, 5, 9), (8, 9, 5, 4, 3), (3, 4, 1, 0), (0, 1, 2, 6, 7), (5, 2, 1, 4), (8, 7, 6, 9), (7, 8, 3, 0)])
_uv = me_cube_097.uv_layers.new(name='UVMap')
_uv.uv.foreach_set('vector', [0.5853, 0.25, 0.625, 0.25, 0.625, 0.5, 0.5853, 0.5, 0.375, 0.7103, 0.5853, 0.5, 0.625, 0.5, 0.625, 0.75, 0.375, 0.75, 0.375, 0.75, 0.625, 0.75, 0.625, 1.0, 0.375, 1.0, 0.375, 0.0, 0.625, 0.0, 0.625, 0.25, 0.5853, 0.25, 0.375, 0.03971, 0.625, 0.5, 0.875, 0.5, 0.875, 0.75, 0.625, 0.75, 0.375, 0.7103, 0.125, 0.7103, 0.125, 0.5, 0.375, 0.5, 0.125, 0.7103, 0.375, 0.7103, 0.375, 0.75, 0.125, 0.75])
me_cube_097.materials.append(mat_material_002)
me_cube_097.update()
me_cube_098 = bpy.data.meshes.new('Cube.098')
me_cube_098.from_pydata([(-1.0, -1.0, -1.0), (-1.0, -1.0, 1.0), (-1.0, 1.0, -1.0), (-1.0, 1.0, 1.0), (1.0, -1.0, -1.0), (1.0, -1.0, 1.0), (1.0, 1.0, -1.0), (1.0, 1.0, 1.0)], [], [(0, 1, 3, 2), (2, 3, 7, 6), (6, 7, 5, 4), (4, 5, 1, 0), (2, 6, 4, 0), (7, 3, 1, 5)])
_uv = me_cube_098.uv_layers.new(name='UVMap')
_uv.uv.foreach_set('vector', [0.375, 0.0, 0.625, 0.0, 0.625, 0.25, 0.375, 0.25, 0.375, 0.25, 0.625, 0.25, 0.625, 0.5, 0.375, 0.5, 0.375, 0.5, 0.625, 0.5, 0.625, 0.75, 0.375, 0.75, 0.375, 0.75, 0.625, 0.75, 0.625, 1.0, 0.375, 1.0, 0.125, 0.5, 0.375, 0.5, 0.375, 0.75, 0.125, 0.75, 0.625, 0.5, 0.875, 0.5, 0.875, 0.75, 0.625, 0.75])
me_cube_098.materials.append(mat_material_045)
me_cube_098.update()
me_cube_099 = bpy.data.meshes.new('Cube.099')
me_cube_099.from_pydata([(-1.0, -1.0, -1.0), (-1.0, -1.0, 1.0), (-1.0, 1.0, -1.0), (-1.0, 1.0, 1.0), (1.0, -1.0, -1.0), (1.0, -1.0, 1.0), (1.0, 1.0, -1.0), (1.0, 1.0, 1.0)], [], [(0, 1, 3, 2), (2, 3, 7, 6), (6, 7, 5, 4), (4, 5, 1, 0), (2, 6, 4, 0), (7, 3, 1, 5)])
_uv = me_cube_099.uv_layers.new(name='UVMap')
_uv.uv.foreach_set('vector', [0.375, 0.0, 0.625, 0.0, 0.625, 0.25, 0.375, 0.25, 0.375, 0.25, 0.625, 0.25, 0.625, 0.5, 0.375, 0.5, 0.375, 0.5, 0.625, 0.5, 0.625, 0.75, 0.375, 0.75, 0.375, 0.75, 0.625, 0.75, 0.625, 1.0, 0.375, 1.0, 0.125, 0.5, 0.375, 0.5, 0.375, 0.75, 0.125, 0.75, 0.625, 0.5, 0.875, 0.5, 0.875, 0.75, 0.625, 0.75])
me_cube_099.materials.append(mat_material_046)
me_cube_099.update()

# ---- objects
ob_plane = bpy.data.objects.new('Plane', me_plane)
ob_cube_002 = bpy.data.objects.new('Cube.002', me_cube_005)
ob_cube_003 = bpy.data.objects.new('Cube.003', me_cube_011)
ob_cube_001 = bpy.data.objects.new('Cube.001', me_cube_016)
ob_cube_028 = bpy.data.objects.new('Cube.028', me_cube_068)
ob_cube_029 = bpy.data.objects.new('Cube.029', me_cube_069)
ob_cube_030 = bpy.data.objects.new('Cube.030', me_cube_082)
ob_cube_031 = bpy.data.objects.new('Cube.031', me_cube_083)
ob_cube_032 = bpy.data.objects.new('Cube.032', me_cube_084)
ob_cube_033 = bpy.data.objects.new('Cube.033', me_cube_085)
ob_cube_034 = bpy.data.objects.new('Cube.034', me_cube_086)
ob_cube_004 = bpy.data.objects.new('Cube.004', me_cube_053)
ob_cube_006 = bpy.data.objects.new('Cube.006', me_cube_055)
ob_cube_007 = bpy.data.objects.new('Cube.007', me_cube_056)
ob_cube_008 = bpy.data.objects.new('Cube.008', me_cube_057)
ob_cube_013 = bpy.data.objects.new('Cube.013', me_cube_061)
ob_cube_010 = bpy.data.objects.new('Cube.010', me_cube_060)
ob_cube_009 = bpy.data.objects.new('Cube.009', me_cube_059)
ob_cube_005 = bpy.data.objects.new('Cube.005', me_cube_058)
ob_cube_016 = bpy.data.objects.new('Cube.016', me_cube_062)
ob_cube_022 = bpy.data.objects.new('Cube.022', me_cube_064)
ob_cube_024 = bpy.data.objects.new('Cube.024', me_cube_065)
ob_cube_026 = bpy.data.objects.new('Cube.026', me_cube_066)
ob_cube_027 = bpy.data.objects.new('Cube.027', me_cube_067)
ob_cube_020 = bpy.data.objects.new('Cube.020', me_cube_063)
ob_cube = bpy.data.objects.new('Cube', me_cube_087)
ob_cube_011 = bpy.data.objects.new('Cube.011', me_cube_088)
ob_cube_012 = bpy.data.objects.new('Cube.012', me_cube_089)
ob_cube_014 = bpy.data.objects.new('Cube.014', me_cube_090)
ob_plane_001 = bpy.data.objects.new('Plane.001', me_plane_001)
ob_book = bpy.data.objects.new('Book', me_cube_091)
ob_book_001 = bpy.data.objects.new('Book.001', me_cube_092)
ob_cube_015 = bpy.data.objects.new('Cube.015', me_cube_093)
ob_cube_017 = bpy.data.objects.new('Cube.017', me_cube_094)
ob_cube_018 = bpy.data.objects.new('Cube.018', me_cube_095)
ob_cube_019 = bpy.data.objects.new('Cube.019', me_cube_096)
ob_cube_021 = bpy.data.objects.new('Cube.021', me_cube_097)
ob_cube_023 = bpy.data.objects.new('Cube.023', me_cube_098)
ob_cube_025 = bpy.data.objects.new('Cube.025', me_cube_099)

# ---- transforms, parenting, visibility, modifiers, constraints
ob_plane.location = (0.0, 0.0, 0.0)
ob_plane.scale = (5.0, 5.0, 1.0)
ob_cube_002.location = (-0.1978, 1.591, 1.0)
ob_cube_002.scale = (0.3, 0.7, 1.0)
_m = ob_cube_002.modifiers.new('Boolean', 'BOOLEAN')
_m.object = ob_cube_003
ob_cube_003.location = (-0.09778, 1.591, 1.0)
ob_cube_003.scale = (0.25, 0.6, 0.9)
ob_cube_001.location = (-0.09778, 1.591, 0.5754)
ob_cube_001.scale = (0.19, 0.6, 0.025)
_m = ob_cube_001.modifiers.new('Array', 'ARRAY')
_m.count = 3
_m.relative_offset_displace = (0.0, 0.0, 9.0)
ob_cube_028.location = (-0.1478, 2.095, 0.7847)
ob_cube_028.rotation_euler = (-0.3491, 0.0, 0.0)
ob_cube_028.scale = (0.2, 0.05, 0.18)
ob_cube_029.location = (-0.1478, 1.988, 0.7847)
ob_cube_029.rotation_euler = (-0.3491, 0.0, 0.0)
ob_cube_029.scale = (0.2, 0.05, 0.18)
ob_cube_030.location = (-0.361, -1.181, 0.05)
ob_cube_030.rotation_euler = (1.571, 0.0, 0.0)
ob_cube_030.scale = (0.2, 0.05, 0.18)
ob_cube_031.location = (-0.361, -1.635, 0.05)
ob_cube_031.rotation_euler = (1.571, 0.0, 0.0)
ob_cube_031.scale = (0.2, 0.05, 0.18)
ob_cube_032.location = (-0.361, -1.181, 0.15)
ob_cube_032.rotation_euler = (1.571, 0.0, 0.2618)
ob_cube_032.scale = (0.2, 0.05, 0.18)
ob_cube_033.location = (-0.361, -1.634, 0.15)
ob_cube_033.rotation_euler = (1.571, 0.0, -0.1745)
ob_cube_033.scale = (0.2, 0.05, 0.18)
ob_cube_034.location = (-0.361, -1.412, 0.25)
ob_cube_034.rotation_euler = (1.571, 0.0, 0.0)
ob_cube_034.scale = (0.2, 0.05, 0.18)
ob_cube_004.location = (-0.1478, 1.17, 1.231)
ob_cube_004.scale = (0.2, 0.05, 0.18)
ob_cube_006.location = (-0.1478, 1.284, 1.231)
ob_cube_006.scale = (0.2, 0.05, 0.18)
ob_cube_007.location = (-0.1478, 1.05, 1.231)
ob_cube_007.scale = (0.2, 0.05, 0.18)
ob_cube_008.location = (-0.1478, 1.398, 1.231)
ob_cube_008.scale = (0.2, 0.05, 0.18)
ob_cube_013.location = (-0.1478, 1.874, 1.679)
ob_cube_013.scale = (0.2, 0.05, 0.18)
ob_cube_010.location = (-0.1478, 1.988, 1.679)
ob_cube_010.scale = (0.2, 0.05, 0.18)
ob_cube_009.location = (-0.1478, 1.754, 1.679)
ob_cube_009.scale = (0.2, 0.05, 0.18)
ob_cube_005.location = (-0.1478, 2.102, 1.679)
ob_cube_005.scale = (0.2, 0.05, 0.18)
ob_cube_016.location = (-0.1478, 1.634, 1.679)
ob_cube_016.scale = (0.2, 0.05, 0.18)
ob_cube_022.location = (-0.1478, 1.874, 0.2795)
ob_cube_022.scale = (0.2, 0.05, 0.18)
ob_cube_024.location = (-0.1478, 1.988, 0.2795)
ob_cube_024.scale = (0.2, 0.05, 0.18)
ob_cube_026.location = (-0.1478, 1.754, 0.2795)
ob_cube_026.scale = (0.2, 0.05, 0.18)
ob_cube_027.location = (-0.1478, 2.102, 0.2795)
ob_cube_027.scale = (0.2, 0.05, 0.18)
ob_cube_020.location = (-0.1478, 1.634, 0.2795)
ob_cube_020.scale = (0.2, 0.05, 0.18)
ob_cube.location = (-0.09, -0.04, 0.55)
ob_cube.scale = (0.4, 0.8, 0.55)
_m = ob_cube.modifiers.new('Boolean', 'BOOLEAN')
_m.object = ob_cube_011
_m = ob_cube.modifiers.new('Boolean.001', 'BOOLEAN')
_m.object = ob_cube_012
_m = ob_cube.modifiers.new('Boolean.002', 'BOOLEAN')
_m.object = ob_cube_014
ob_cube_011.location = (-0.04, -0.04, 1.01)
ob_cube_011.scale = (0.35, 0.8, 0.39)
ob_cube_012.location = (-0.09, -0.04, 0.25)
ob_cube_012.scale = (0.3, 0.8, 0.25)
ob_cube_014.location = (-0.09, -0.04, 0.25)
ob_cube_014.scale = (0.43, 0.7, 0.25)
ob_plane_001.location = (-0.04702, -0.04, 0.622)
ob_plane_001.scale = (0.3, 0.46, 1.0)
ob_book.location = (0.00454, -0.6122, 0.6685)
ob_book.rotation_euler = (1.571, 0.0, 0.2618)
ob_book.scale = (0.2, 0.04, 0.13)
ob_book_001.location = (0.000767, -0.6519, 0.7515)
ob_book_001.rotation_euler = (1.571, 0.0, -0.2618)
ob_book_001.scale = (0.2, 0.04, 0.13)
ob_cube_015.location = (-0.3638, 0.3723, 0.9503)
ob_cube_015.rotation_euler = (1.571, 0.0, 0.0)
ob_cube_015.scale = (0.03, 0.02, 0.08)
ob_cube_017.location = (-0.3638, 0.3723, 0.8621)
ob_cube_017.scale = (0.02, 0.02, 0.1)
ob_cube_018.location = (-0.3638, 0.09182, 0.8621)
ob_cube_018.scale = (0.02, 0.02, 0.13)
ob_cube_019.location = (-0.3669, -0.3239, 0.9845)
ob_cube_019.rotation_euler = (1.571, 0.0, 0.0)
ob_cube_019.scale = (0.025, 0.04, 0.065)
_m = ob_cube_019.modifiers.new('Boolean', 'BOOLEAN')
_m.object = ob_cube_025
ob_cube_021.location = (-0.3638, -0.3246, 0.8423)
ob_cube_021.scale = (0.02, 0.06, 0.1)
ob_cube_023.location = (-0.3669, 0.02535, 0.9251)
ob_cube_023.rotation_euler = (1.571, 0.0, 0.0)
ob_cube_023.scale = (0.01, 0.06, 0.06)
ob_cube_025.location = (-0.3669, -0.3239, 0.9845)
ob_cube_025.rotation_euler = (1.571, 0.0, 0.0)
ob_cube_025.scale = (0.025, 0.015, 0.05)

# ---- collection membership
col_collection.objects.link(ob_plane)
col_collection_2.objects.link(ob_cube_002)
col_collection_2.objects.link(ob_cube_003)
col_collection_2.objects.link(ob_cube_001)
col_collection_2.objects.link(ob_cube_028)
col_collection_2.objects.link(ob_cube_029)
col_collection_2.objects.link(ob_cube_030)
col_collection_2.objects.link(ob_cube_031)
col_collection_2.objects.link(ob_cube_032)
col_collection_2.objects.link(ob_cube_033)
col_collection_2.objects.link(ob_cube_034)
col_2nd_row.objects.link(ob_cube_004)
col_2nd_row.objects.link(ob_cube_006)
col_2nd_row.objects.link(ob_cube_007)
col_2nd_row.objects.link(ob_cube_008)
col_top_row.objects.link(ob_cube_013)
col_top_row.objects.link(ob_cube_010)
col_top_row.objects.link(ob_cube_009)
col_top_row.objects.link(ob_cube_005)
col_top_row.objects.link(ob_cube_016)
col_bot_row.objects.link(ob_cube_022)
col_bot_row.objects.link(ob_cube_024)
col_bot_row.objects.link(ob_cube_026)
col_bot_row.objects.link(ob_cube_027)
col_bot_row.objects.link(ob_cube_020)
col_desk.objects.link(ob_cube)
col_desk.objects.link(ob_cube_011)
col_desk.objects.link(ob_cube_012)
col_desk.objects.link(ob_cube_014)
col_desk.objects.link(ob_plane_001)
col_desk.objects.link(ob_book)
col_desk.objects.link(ob_book_001)
col_desk.objects.link(ob_cube_015)
col_desk.objects.link(ob_cube_017)
col_desk.objects.link(ob_cube_018)
col_desk.objects.link(ob_cube_019)
col_desk.objects.link(ob_cube_021)
col_desk.objects.link(ob_cube_023)
col_desk.objects.link(ob_cube_025)

# ---- scene / render settings (as saved in the file)
scene.frame_start = 1; scene.frame_end = 250; scene.frame_set(0)
scene.render.engine = 'BLENDER_EEVEE_NEXT'
bpy.context.view_layer.update()

# ---- added for rendering (the .blend has no active camera and no usable light): camera, sun
cam_auto = bpy.data.cameras.new('AutoCamera')
cam_auto.lens = 50.0
cam_auto.sensor_width = 36.0
cam_auto.clip_end = 1000.0
ob_auto_camera = bpy.data.objects.new('AutoCamera', cam_auto)
scene.collection.objects.link(ob_auto_camera)
ob_auto_camera.location = (13.2149, -15.8578, 11.5719)
ob_auto_camera.rotation_euler = (1.09748, -7.21219e-08, 0.694738)
scene.camera = ob_auto_camera
light_auto_sun = bpy.data.lights.new('AutoSun', 'SUN')
light_auto_sun.energy = 3.0
light_auto_sun.angle = 0.0523599
ob_auto_sun = bpy.data.objects.new('AutoSun', light_auto_sun)
scene.collection.objects.link(ob_auto_sun)
ob_auto_sun.rotation_euler = (0.872665, 0.174533, 0.523599)
bpy.context.view_layer.update()
